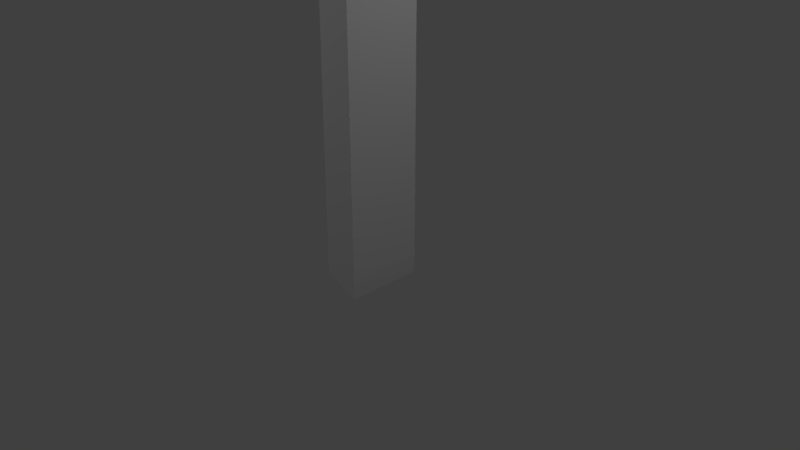 # Source: PanelTest1.blend  (saved by Blender 2.78.0; exported with 4.5.12 LTS)
import bpy
from mathutils import Matrix  # noqa: F401  (used for matrix-valued properties, if any)

bpy.ops.wm.read_factory_settings(use_empty=True)
scene = bpy.context.scene
scene.name = 'Scene'

# ---- collections
col_collection_1 = bpy.data.collections.new('Collection 1'); scene.collection.children.link(col_collection_1)

# ---- world
world_world = bpy.data.worlds.new('World'); scene.world = world_world
world_world.color = (0.05088, 0.05088, 0.05088)
world_world.use_sun_shadow = False
world_world.sun_shadow_jitter_overblur = 0.0
world_world.cycles.sampling_method = 'MANUAL'

# ---- cameras
cam_camera = bpy.data.cameras.new('Camera')
cam_camera.clip_end = 100.0
cam_camera.lens = 35.0
cam_camera.sensor_width = 32.0
cam_camera.sensor_height = 18.0
cam_camera.ortho_scale = 7.314
cam_camera.dof.focus_distance = 0.0
cam_camera.dof.aperture_fstop = 128.0

# ---- lights
light_lamp_004 = bpy.data.lights.new('Lamp.004', 'POINT')
light_lamp_004.transmission_factor = 0.0
light_lamp_004.cutoff_distance = 30.0
light_lamp_004.energy = 100.0
light_lamp_004.shadow_buffer_clip_start = 1.001
light_lamp_004.shadow_soft_size = 0.1
light_lamp_004.shadow_maximum_resolution = 0.006
light_lamp_004.use_absolute_resolution = True
light_lamp_003 = bpy.data.lights.new('Lamp.003', 'POINT')
light_lamp_003.transmission_factor = 0.0
light_lamp_003.cutoff_distance = 30.0
light_lamp_003.energy = 100.0
light_lamp_003.shadow_buffer_clip_start = 1.001
light_lamp_003.shadow_soft_size = 0.1
light_lamp_003.shadow_maximum_resolution = 0.006
light_lamp_003.use_absolute_resolution = True
light_lamp_002 = bpy.data.lights.new('Lamp.002', 'POINT')
light_lamp_002.transmission_factor = 0.0
light_lamp_002.cutoff_distance = 30.0
light_lamp_002.energy = 100.0
light_lamp_002.shadow_buffer_clip_start = 1.001
light_lamp_002.shadow_soft_size = 0.1
light_lamp_002.shadow_maximum_resolution = 0.006
light_lamp_002.use_absolute_resolution = True
light_lamp = bpy.data.lights.new('Lamp', 'POINT')
light_lamp.transmission_factor = 0.0
light_lamp.cutoff_distance = 30.0
light_lamp.energy = 100.0
light_lamp.shadow_buffer_clip_start = 1.001
light_lamp.shadow_soft_size = 0.1
light_lamp.shadow_maximum_resolution = 0.006
light_lamp.use_absolute_resolution = True

# ---- meshes
me_plane_001 = bpy.data.meshes.new('Plane.001')
me_plane_001.from_pydata([(-2.013, 0.9927, -0.003399), (-2.013, -0.9927, -0.003399), (-2.013, 0.9927, 2.284e-05), (-2.013, -0.9927, 2.284e-05), (-2.012, 0.9927, 0.003313), (-2.012, -0.9927, 0.003313), (-2.011, 0.9927, 0.006345), (-2.011, -0.9927, 0.006345), (-2.009, 0.9927, 0.009003), (-2.009, -0.9927, 0.009003), (-2.007, 0.9927, 0.01118), (-2.007, -0.9927, 0.01118), (-2.005, 0.9927, 0.0128), (-2.005, -0.9927, 0.0128), (-2.002, 0.9927, 0.0138), (-2.002, -0.9927, 0.0138), (-2.0, 0.9927, 0.01414), (-2.0, -0.9927, 0.01414), (-1.998, 0.9927, 0.0138), (-1.998, -0.9927, 0.0138), (-1.995, 0.9927, 0.0128), (-1.995, -0.9927, 0.0128), (-1.993, 0.9927, 0.01118), (-1.993, -0.9927, 0.01118), (-1.991, 0.9927, 0.009003), (-1.991, -0.9927, 0.009003), (-1.989, 0.9927, 0.006345), (-1.989, -0.9927, 0.006345), (-1.988, 0.9927, 0.003313), (-1.988, -0.9927, 0.003313), (-1.987, 0.9927, 2.284e-05), (-1.987, -0.9927, 2.284e-05), (-1.987, 0.9927, -0.003399), (-1.987, -0.9927, -0.003399), (-1.987, 0.9927, -0.00682), (-1.987, -0.9927, -0.00682), (-1.988, 0.9927, -0.01011), (-1.988, -0.9927, -0.01011), (-1.989, 0.9927, -0.01314), (-1.989, -0.9927, -0.01314), (-1.991, 0.9927, -0.0158), (-1.991, -0.9927, -0.0158), (-1.993, 0.9927, -0.01798), (-1.993, -0.9927, -0.01798), (-1.995, 0.9927, -0.0196), (-1.995, -0.9927, -0.0196), (-1.998, 0.9927, -0.0206), (-1.998, -0.9927, -0.0206), (-2.0, 0.9927, -0.02094), (-2.0, -0.9927, -0.02094), (-2.002, 0.9927, -0.0206), (-2.002, -0.9927, -0.0206), (-2.005, 0.9927, -0.0196), (-2.005, -0.9927, -0.0196), (-2.007, 0.9927, -0.01798), (-2.007, -0.9927, -0.01798), (-2.009, 0.9927, -0.0158), (-2.009, -0.9927, -0.0158), (-2.011, 0.9927, -0.01314), (-2.011, -0.9927, -0.01314), (-2.012, 0.9927, -0.01011), (-2.012, -0.9927, -0.01011), (-2.013, 0.9927, -0.00682), (-2.013, -0.9927, -0.00682)], [], [(0, 1, 3, 2), (2, 3, 5, 4), (4, 5, 7, 6), (6, 7, 9, 8), (8, 9, 11, 10), (10, 11, 13, 12), (12, 13, 15, 14), (14, 15, 17, 16), (16, 17, 19, 18), (18, 19, 21, 20), (20, 21, 23, 22), (22, 23, 25, 24), (24, 25, 27, 26), (26, 27, 29, 28), (28, 29, 31, 30), (30, 31, 33, 32), (32, 33, 35, 34), (34, 35, 37, 36), (36, 37, 39, 38), (38, 39, 41, 40), (40, 41, 43, 42), (42, 43, 45, 44), (44, 45, 47, 46), (46, 47, 49, 48), (48, 49, 51, 50), (50, 51, 53, 52), (52, 53, 55, 54), (54, 55, 57, 56), (56, 57, 59, 58), (58, 59, 61, 60), (3, 1, 63, 61, 59, 57, 55, 53, 51, 49, 47, 45, 43, 41, 39, 37, 35, 33, 31, 29, 27, 25, 23, 21, 19, 17, 15, 13, 11, 9, 7, 5), (60, 61, 63, 62), (62, 63, 1, 0), (0, 2, 4, 6, 8, 10, 12, 14, 16, 18, 20, 22, 24, 26, 28, 30, 32, 34, 36, 38, 40, 42, 44, 46, 48, 50, 52, 54, 56, 58, 60, 62)])
me_plane_001.use_remesh_preserve_volume = False
me_plane_001.use_remesh_preserve_attributes = False
me_plane_001.use_mirror_vertex_groups = False
me_plane_001.update()
me_plane_008 = bpy.data.meshes.new('Plane.008')
me_plane_008.from_pydata([(-1.421, -1.0, -0.02378), (5.96e-08, -0.02204, -0.02378), (-2.0, 1.0, -0.02378), (5.96e-08, 0.02204, -0.02378), (-1.421, -1.0, 0.03094), (5.96e-08, -0.02204, 0.03094)], [], [(0, 2, 3, 1), (1, 5, 4, 0)])
_uv = me_plane_008.uv_layers.new(name='UVMap')
_uv.uv.foreach_set('vector', [0.1294, 0.8664, 0.05423, 0.5986, 0.4557, 0.6934, 0.4547, 0.6995, 0.8518, 0.3194, 0.8518, 0.3417, 0.1482, 0.3417, 0.1482, 0.3194])
me_plane_008.use_remesh_preserve_volume = False
me_plane_008.use_remesh_preserve_attributes = False
me_plane_008.use_mirror_vertex_groups = False
me_plane_008.update()
me_plane_003 = bpy.data.meshes.new('Plane.003')
me_plane_003.from_pydata([(-2.0, -1.0, -0.02378), (5.96e-08, -0.02204, -0.02378), (-1.421, 1.0, -0.02378), (5.96e-08, 0.02204, -0.02378), (-1.421, 1.0, 0.01663), (5.96e-08, 0.02204, 0.01663)], [], [(0, 1, 3, 2), (2, 3, 5, 4)])
_uv = me_plane_003.uv_layers.new(name='UVMap')
_uv.uv.foreach_set('vector', [0.06019, 0.5418, 0.4463, 0.7427, 0.4434, 0.7484, 0.06019, 0.8215, 0.161, 0.3418, 0.8328, 0.3418, 0.8328, 0.3575, 0.161, 0.3575])
me_plane_003.use_remesh_preserve_volume = False
me_plane_003.use_remesh_preserve_attributes = False
me_plane_003.use_mirror_vertex_groups = False
me_plane_003.update()
me_plane = bpy.data.meshes.new('Plane')
me_plane.from_pydata([(-2.0, -1.0, -0.02378), (5.96e-08, -0.02204, -0.02378), (-2.0, 1.0, -0.02378), (5.96e-08, 0.02204, -0.02378), (-2.0, -1.0, 0.03094), (5.96e-08, -0.02204, 0.03094), (-2.0, 1.0, 0.01663), (5.96e-08, 0.02204, 0.01663), (-2.0, 1.0, -0.06081), (6.367e-08, 0.02204, -0.06081)], [], [(0, 1, 3, 2), (1, 0, 4, 5), (2, 3, 7, 6), (3, 2, 8, 9)])
_uv = me_plane.uv_layers.new(name='UVMap')
_uv.uv.foreach_set('vector', [0.06223, 0.5481, 0.444, 0.7348, 0.444, 0.7432, 0.06223, 0.9299, 0.9246, 0.3653, 0.07538, 0.3653, 0.07538, 0.3445, 0.9246, 0.3445, 0.1685, 0.3348, 0.8315, 0.3348, 0.8315, 0.3469, 0.1685, 0.3469, 0.0, 0.0, 0.0, 0.0, 0.0, 0.0, 0.0, 0.0])
me_plane.use_remesh_preserve_volume = False
me_plane.use_remesh_preserve_attributes = False
me_plane.use_mirror_vertex_groups = False
me_plane.update()
me_cube = bpy.data.meshes.new('Cube')
me_cube.from_pydata([(-1.0, -1.0, -1.0), (-0.586, -1.0, 9.024), (-1.0, 1.0, -1.0), (-0.586, 1.0, 9.024), (2.154, -1.0, -1.301), (2.277, -1.0, 9.319), (2.154, 1.0, -1.301), (2.277, 1.0, 9.319), (-0.5876, -1.0, 8.986), (-0.5876, 1.0, 8.986), (2.261, 1.0, 8.986), (2.261, -1.0, 8.986), (-0.9979, 1.0, -0.9496), (2.261, 1.0, -0.9496), (2.261, -1.0, -0.9496), (-0.9979, -1.0, -0.9496), (-0.7927, -1.0, 4.018), (-0.5876, 0.0, 8.986), (-0.7927, 1.0, 4.018), (-0.9979, 0.0, -0.9496), (2.261, 0.0, 8.986), (2.261, 1.0, 4.018), (2.261, -1.0, 4.018), (2.261, 0.0, -0.9496), (2.261, 0.0, 4.018), (2.261, -0.5, 8.986), (2.261, 1.0, 1.534), (2.261, -1.0, 1.534), (2.261, -0.5, -0.9496), (2.261, 0.5, 8.986), (2.261, 1.0, 6.502), (2.261, -1.0, 6.502), (2.261, 0.5, -0.9496), (2.261, -0.5, 4.018), (2.261, 0.5, 4.018), (2.261, 0.0, 1.534), (2.261, 0.0, 6.502), (2.261, 0.5, 6.502), (2.261, 0.5, 1.534), (2.261, -0.5, 1.534), (2.261, -0.5, 6.502)], [], [(8, 1, 3, 9, 17), (9, 3, 7, 10), (10, 7, 5, 11, 25, 20, 29), (11, 5, 1, 8), (2, 6, 4, 0), (7, 3, 1, 5), (14, 27, 22, 31, 11, 8, 16, 15), (40, 25, 11, 31), (12, 18, 9, 10, 30, 21, 26, 13), (0, 15, 19, 12, 2), (2, 12, 13, 6), (6, 13, 32, 23, 28, 14, 4), (4, 14, 15, 0), (39, 33, 22, 27), (38, 34, 24, 35), (37, 29, 20, 36), (34, 37, 36, 24), (21, 30, 37, 34), (30, 10, 29, 37), (32, 38, 35, 23), (13, 26, 38, 32), (26, 21, 34, 38), (28, 39, 27, 14), (23, 35, 39, 28), (35, 24, 33, 39), (33, 40, 31, 22), (24, 36, 40, 33), (36, 20, 25, 40)])
_uv = me_cube.uv_layers.new(name='UVMap')
_uv.uv.foreach_set('vector', [0.5034, 0.7915, 0.5025, 0.7915, 0.5025, 0.7425, 0.5034, 0.7425, 0.5034, 0.767, 0.2194, 0.7006, 0.2194, 0.6984, 0.2582, 0.6961, 0.2584, 0.7109, 0.4956, 0.8391, 0.4956, 0.8472, 0.4477, 0.8472, 0.4477, 0.8391, 0.4597, 0.8391, 0.4717, 0.8391, 0.4836, 0.8391, 0.2089, 0.6844, 0.2088, 0.6546, 0.2687, 0.6915, 0.2687, 0.695, 0.5462, 0.5887, 0.5462, 0.6662, 0.4984, 0.6662, 0.4984, 0.5887, 0.387, 0.6727, 0.4284, 0.6727, 0.4284, 0.7008, 0.387, 0.7008, 0.6041, 0.5551, 0.6041, 0.6638, 0.6041, 0.7726, 0.6041, 0.8813, 0.6041, 0.9901, 0.5491, 0.9898, 0.5452, 0.7723, 0.5412, 0.5548, 0.4811, 0.8881, 0.4811, 0.9872, 0.4612, 0.9872, 0.4612, 0.8881, 0.6048, 0.5608, 0.6014, 0.7756, 0.598, 0.9903, 0.5548, 0.9901, 0.555, 0.8827, 0.5551, 0.7753, 0.5553, 0.6679, 0.5554, 0.5605, 0.4996, 0.7915, 0.4984, 0.7915, 0.4984, 0.767, 0.4984, 0.7425, 0.4996, 0.7425, 0.4449, 0.5928, 0.4449, 0.5941, 0.367, 0.5974, 0.3693, 0.5887, 0.4956, 0.5887, 0.4956, 0.5975, 0.4836, 0.5975, 0.4717, 0.5975, 0.4597, 0.5975, 0.4477, 0.5975, 0.4477, 0.5887, 0.2885, 0.8485, 0.2863, 0.8398, 0.3642, 0.8431, 0.3642, 0.8443, 0.4811, 0.6718, 0.4811, 0.7708, 0.4612, 0.7708, 0.4612, 0.6718, 0.521, 0.6718, 0.521, 0.7708, 0.5011, 0.7708, 0.5011, 0.6718, 0.521, 0.8881, 0.521, 0.9872, 0.5011, 0.9872, 0.5011, 0.8881, 0.521, 0.7891, 0.521, 0.8881, 0.5011, 0.8881, 0.5011, 0.7891, 0.541, 0.7891, 0.541, 0.8881, 0.521, 0.8881, 0.521, 0.7891, 0.541, 0.8881, 0.541, 0.9872, 0.521, 0.9872, 0.521, 0.8881, 0.521, 0.5614, 0.521, 0.6605, 0.5011, 0.6605, 0.5011, 0.5614, 0.541, 0.5614, 0.541, 0.6605, 0.521, 0.6605, 0.521, 0.5614, 0.541, 0.6718, 0.541, 0.7708, 0.521, 0.7708, 0.521, 0.6718, 0.4811, 0.5614, 0.4811, 0.6605, 0.4612, 0.6605, 0.4612, 0.5614, 0.5011, 0.5614, 0.5011, 0.6605, 0.4811, 0.6605, 0.4811, 0.5614, 0.5011, 0.6718, 0.5011, 0.7708, 0.4811, 0.7708, 0.4811, 0.6718, 0.4811, 0.7891, 0.4811, 0.8881, 0.4612, 0.8881, 0.4612, 0.7891, 0.5011, 0.7891, 0.5011, 0.8881, 0.4811, 0.8881, 0.4811, 0.7891, 0.5011, 0.8881, 0.5011, 0.9872, 0.4811, 0.9872, 0.4811, 0.8881])
me_cube.use_remesh_preserve_volume = False
me_cube.use_remesh_preserve_attributes = False
me_cube.use_mirror_vertex_groups = False
me_cube.update()
me_cube_001 = bpy.data.meshes.new('Cube.001')
me_cube_001.from_pydata([(0.2064, -0.01829, 4.681), (-0.204, -0.01829, -5.254), (0.2064, -1.018, 4.681), (0.001208, -0.01829, -0.2865), (-0.204, -1.018, -5.254), (0.001208, -1.018, -0.2865), (0.006911, -0.01829, -0.1484), (0.008454, -1.018, -0.111), (-0.03673, -0.01829, -1.205), (-0.04424, -1.018, -1.387)], [], [(5, 7, 6, 3, 8, 9), (6, 7, 2, 0), (9, 8, 1, 4)])
_uv = me_cube_001.uv_layers.new(name='UVMap')
_uv.uv.foreach_set('vector', [0.5465, 0.7775, 0.5465, 0.7858, 0.4691, 0.7841, 0.4691, 0.7775, 0.4691, 0.7341, 0.5465, 0.7255, 0.4691, 0.7653, 0.5465, 0.7671, 0.5465, 0.9937, 0.4691, 0.9937, 0.5465, 0.7381, 0.4691, 0.7467, 0.4691, 0.5552, 0.5465, 0.5552])
me_cube_001.use_remesh_preserve_volume = False
me_cube_001.use_remesh_preserve_attributes = False
me_cube_001.use_mirror_vertex_groups = False
me_cube_001.update()
me_cube_002 = bpy.data.meshes.new('Cube.002')
me_cube_002.from_pydata([(0.1925, -0.002069, 4.662), (-0.2178, -0.002069, -5.273), (-0.01266, -0.002069, -0.3055), (0.1925, 0.9979, 4.662), (-0.2178, 0.9979, -5.273), (-0.01266, 0.9979, -0.3055), (0.009315, -0.002069, 0.2265), (0.009204, 0.9979, 0.2238), (-0.068, -0.002069, -1.645), (-0.06772, 0.9979, -1.639), (0.1368, 0.9979, 3.312), (0.1371, -0.002069, 3.32)], [], [(1, 8, 9, 4), (7, 6, 11, 10), (9, 8, 2, 6, 7, 5), (10, 11, 0, 3)])
_uv = me_cube_002.uv_layers.new(name='UVMap')
_uv.uv.foreach_set('vector', [0.5374, 0.5608, 0.5374, 0.717, 0.4737, 0.7173, 0.4737, 0.5608, 0.4737, 0.7984, 0.5374, 0.7985, 0.5374, 0.9316, 0.4737, 0.9313, 0.4737, 0.7182, 0.5374, 0.7179, 0.5374, 0.7756, 0.5374, 0.7985, 0.4737, 0.7984, 0.4737, 0.7756, 0.4734, 0.9321, 0.5371, 0.9318, 0.5377, 0.9896, 0.474, 0.9902])
me_cube_002.use_remesh_preserve_volume = False
me_cube_002.use_remesh_preserve_attributes = False
me_cube_002.use_mirror_vertex_groups = False
me_cube_002.update()

# ---- objects
ob_lamp_003 = bpy.data.objects.new('Lamp.003', light_lamp_004)
ob_lamp_001 = bpy.data.objects.new('Lamp.001', light_lamp_003)
ob_lamp_002 = bpy.data.objects.new('Lamp.002', light_lamp_002)
ob_pivot = bpy.data.objects.new('Pivot', None)
ob_plane_001 = bpy.data.objects.new('Plane.001', me_plane_001)
ob_plane_004 = bpy.data.objects.new('Plane.004', me_plane_008)
ob_plane_003 = bpy.data.objects.new('Plane.003', me_plane_003)
ob_plane = bpy.data.objects.new('Plane', me_plane)
ob_lamp = bpy.data.objects.new('Lamp', light_lamp)
ob_camera = bpy.data.objects.new('Camera', cam_camera)
ob_cube = bpy.data.objects.new('Cube', me_cube)
ob_cube_001 = bpy.data.objects.new('Cube.001', me_cube_001)
ob_cube_002 = bpy.data.objects.new('Cube.002', me_cube_002)

# ---- transforms, parenting, visibility, modifiers, constraints
ob_lamp_003.location = (-2.884, -5.791, 6.777)
ob_lamp_003.rotation_euler = (0.6503, 0.05522, 1.866)
ob_lamp_003.lock_rotations_4d = False
ob_lamp_003.empty_display_type = 'ARROWS'
ob_lamp_003.color = (0.0, 0.0, 0.0, 0.0)
ob_lamp_003.lineart.crease_threshold = 0.0
ob_lamp_001.location = (-4.991, 1.005, -7.181)
ob_lamp_001.rotation_euler = (0.6503, 0.05522, 1.866)
ob_lamp_001.lock_rotations_4d = False
ob_lamp_001.empty_display_type = 'ARROWS'
ob_lamp_001.color = (0.0, 0.0, 0.0, 0.0)
ob_lamp_001.lineart.crease_threshold = 0.0
ob_lamp_002.location = (-4.991, 1.005, 6.777)
ob_lamp_002.rotation_euler = (0.6503, 0.05522, 1.866)
ob_lamp_002.lock_rotations_4d = False
ob_lamp_002.empty_display_type = 'ARROWS'
ob_lamp_002.color = (0.0, 0.0, 0.0, 0.0)
ob_lamp_002.lineart.crease_threshold = 0.0
ob_pivot.location = (0.02378, 0.0, 0.007806)
ob_pivot.empty_image_offset = (0.0, 0.0)
ob_pivot.lineart.crease_threshold = 0.0
ob_plane_001.parent = ob_pivot
ob_plane_001.matrix_parent_inverse = Matrix(((1.0, 0.0, 0.0, -0.02378), (0.0, 1.0, 0.0, 0.0), (0.0, 0.0, 1.0, -0.007806), (0.0, 0.0, 0.0, 1.0)))
ob_plane_001.location = (0.02378, 0.0, 0.007806)
ob_plane_001.rotation_euler = (-0.0, 1.571, 0.0)
ob_plane_001.scale = (3.455, -0.2813, 2.511)
ob_plane_001.lineart.crease_threshold = 0.0
ob_plane_004.parent = ob_plane_001
ob_plane_004.matrix_parent_inverse = Matrix(((5.487e-08, 0.0, -0.7268, 0.005673), (0.0, -8.925, 0.0, 0.0), (1.0, 0.0, 7.55e-08, -0.02378), (0.0, 0.0, 0.0, 1.0)))
ob_plane_004.location = (0.07354, 0.0, 0.007806)
ob_plane_004.rotation_euler = (0.0, -1.571, 0.0)
ob_plane_004.scale = (-1.376, -0.112, -1.0)
ob_plane_004.lineart.crease_threshold = 0.0
ob_plane_003.parent = ob_plane_001
ob_plane_003.matrix_parent_inverse = Matrix(((5.487e-08, 0.0, -0.7268, 0.005673), (0.0, -8.925, 0.0, 0.0), (1.0, 0.0, 7.55e-08, -0.02378), (0.0, 0.0, 0.0, 1.0)))
ob_plane_003.location = (0.003191, 0.0, 0.007806)
ob_plane_003.rotation_euler = (0.0, -1.571, 0.0)
ob_plane_003.scale = (-1.376, -0.112, -1.0)
ob_plane_003.lineart.crease_threshold = 0.0
ob_plane.parent = ob_plane_001
ob_plane.matrix_parent_inverse = Matrix(((5.487e-08, 0.0, -0.7268, 0.005673), (0.0, -8.925, 0.0, 0.0), (1.0, 0.0, 7.55e-08, -0.02378), (0.0, 0.0, 0.0, 1.0)))
ob_plane.location = (0.02378, 0.0, 0.007806)
ob_plane.rotation_euler = (0.0, -1.571, 0.0)
ob_plane.scale = (-1.376, -0.112, -1.0)
ob_plane.lineart.crease_threshold = 0.0
ob_lamp.location = (4.076, 1.005, 5.904)
ob_lamp.rotation_euler = (0.6503, 0.05522, 1.866)
ob_lamp.lock_rotations_4d = False
ob_lamp.empty_display_type = 'ARROWS'
ob_lamp.color = (0.0, 0.0, 0.0, 0.0)
ob_lamp.lineart.crease_threshold = 0.0
ob_camera.location = (7.481, -6.508, 5.344)
ob_camera.rotation_euler = (1.109, 0.0, 0.8149)
ob_camera.lock_rotations_4d = False
ob_camera.empty_display_type = 'ARROWS'
ob_camera.color = (0.0, 0.0, 0.0, 0.0)
ob_camera.display_type = 'WIRE'
ob_camera.lineart.crease_threshold = 0.0
ob_cube.location = (-0.04004, 0.0, 0.5937)
ob_cube.scale = (0.1513, 0.5195, 0.7248)
ob_cube.lineart.crease_threshold = 0.0
ob_cube_001.location = (-0.1601, 0.529, 3.714)
ob_cube_001.scale = (0.1513, 0.5195, 0.7248)
ob_cube_001.lineart.crease_threshold = 0.0
ob_cube_002.location = (-0.158, -0.5184, 3.728)
ob_cube_002.scale = (0.1513, 0.5195, 0.7248)
ob_cube_002.lineart.crease_threshold = 0.0

# ---- collection membership
col_collection_1.objects.link(ob_lamp_003)
col_collection_1.objects.link(ob_lamp_001)
col_collection_1.objects.link(ob_lamp_002)
col_collection_1.objects.link(ob_pivot)
col_collection_1.objects.link(ob_plane_001)
col_collection_1.objects.link(ob_plane_004)
col_collection_1.objects.link(ob_plane_003)
col_collection_1.objects.link(ob_plane)
col_collection_1.objects.link(ob_lamp)
col_collection_1.objects.link(ob_camera)
col_collection_1.objects.link(ob_cube)
col_collection_1.objects.link(ob_cube_001)
col_collection_1.objects.link(ob_cube_002)

# ---- scene / render settings (as saved in the file)
scene.camera = ob_camera
scene.frame_start = 1; scene.frame_end = 247; scene.frame_set(1)
scene.render.engine = 'BLENDER_EEVEE_NEXT'
scene.render.resolution_percentage = 50
scene.render.dither_intensity = 0.0
scene.cycles.use_denoising = False
scene.cycles.samples = 128
scene.cycles.sampling_pattern = 'TABULATED_SOBOL'
scene.cycles.light_sampling_threshold = 0.0
scene.cycles.use_adaptive_sampling = False
scene.cycles.use_light_tree = False
scene.cycles.blur_glossy = 0.0
scene.cycles.sample_clamp_indirect = 0.0
scene.view_settings.view_transform = 'Standard'
bpy.context.view_layer.update()
